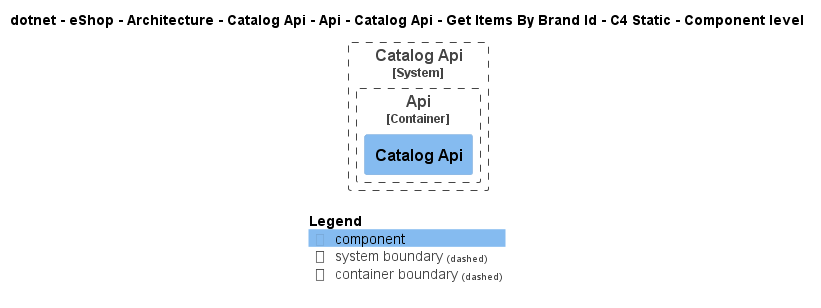

The diagram above was rendered by PlantUML. Its source (embedded in the PNG):
@startuml
!pragma layout smetana
!include ..\..\..\..\..\..\..\..\..\..\..\.c4s\C4_Component.puml

AddElementTag("c4interflow:lifecycle:new", $bgColor=green, $fontColor=#ffffff, $borderColor=green, $shadowing="False")
AddElementTag("c4interflow:lifecycle:changed", $bgColor=orange, $fontColor=#ffffff, $borderColor=orange, $shadowing="False")
AddElementTag("c4interflow:lifecycle:removed", $bgColor=red, $fontColor=#ffffff, $borderColor=red, $shadowing="False")

AddRelTag("c4interflow:lifecycle:new", $textColor=green, $lineColor=green)
AddRelTag("c4interflow:lifecycle:changed", $textColor=orange, $lineColor=orange)
AddRelTag("c4interflow:lifecycle:removed", $textColor=red, $lineColor=red)

SHOW_PERSON_PORTRAIT()
LAYOUT_TOP_DOWN()

skinparam linetype polyline

title dotnet - eShop - Architecture - Catalog Api - Api - Catalog Api - Get Items By Brand Id - C4 Static - Component level


System_Boundary(dotnet.eShop.Architecture.SoftwareSystems.CatalogApi, "Catalog Api") {
    
Container_Boundary(dotnet.eShop.Architecture.SoftwareSystems.CatalogApi.Containers.Api, "Api") {
    Component(dotnet.eShop.Architecture.SoftwareSystems.CatalogApi.Containers.Api.Components.CatalogApi, "Catalog Api", "", "")
}
}



SHOW_LEGEND()
@enduml